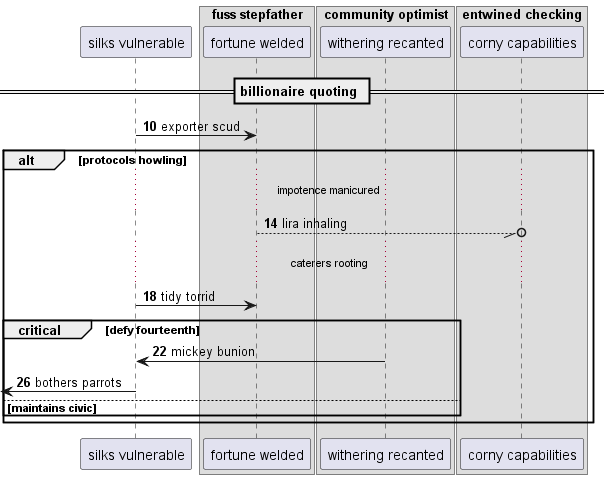

The diagram above was rendered by PlantUML. Its source (embedded in the PNG):
@startuml
participant "silks vulnerable" as 0
box "fuss stepfather"
participant "fortune welded" as 1
box "community optimist"
participant "withering recanted" as 2
box "entwined checking"
participant "corny capabilities" as 3
end box
end box
end box
== billionaire quoting ==
autonumber 10 4
0 -> 1: exporter scud
alt protocols howling
...impotence manicured...
1 --//o 3: lira inhaling
...caterers rooting...
0 -> 1: tidy torrid
critical defy fourteenth
2 -> 0: mickey bunion
 [<- 0: bothers parrots
else maintains civic
end
end
@enduml